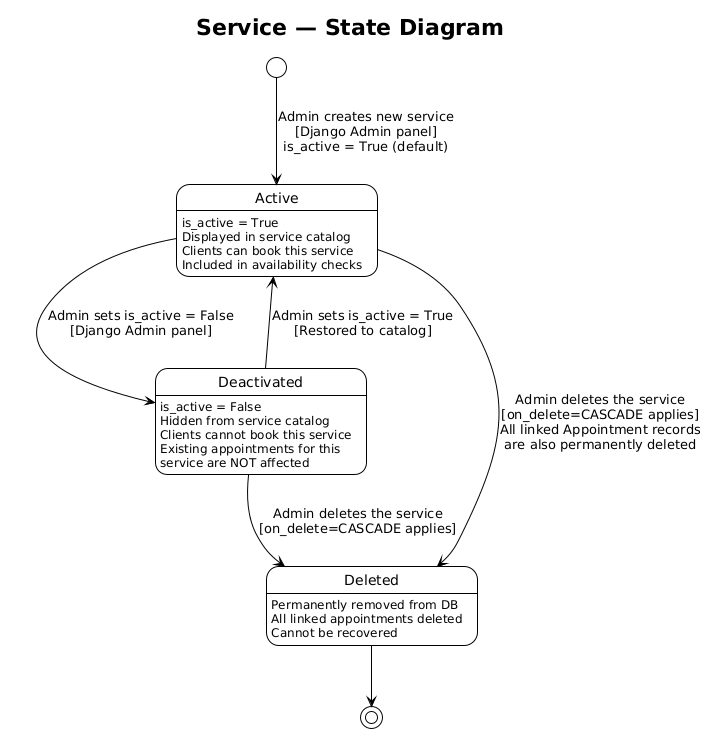

The diagram above was rendered by PlantUML. Its source (embedded in the PNG):
@startuml
!theme plain
hide empty description
title Service — State Diagram

[*] --> Active : Admin creates new service\n[Django Admin panel]\nis_active = True (default)

state Active {
    Active : is_active = True\nDisplayed in service catalog\nClients can book this service\nIncluded in availability checks
}

Active --> Deactivated : Admin sets is_active = False\n[Django Admin panel]

state Deactivated {
    Deactivated : is_active = False\nHidden from service catalog\nClients cannot book this service\nExisting appointments for this\nservice are NOT affected
}

Deactivated --> Active : Admin sets is_active = True\n[Restored to catalog]

Active --> Deleted : Admin deletes the service\n[on_delete=CASCADE applies]\nAll linked Appointment records\nare also permanently deleted

Deactivated --> Deleted : Admin deletes the service\n[on_delete=CASCADE applies]

state Deleted {
    Deleted : Permanently removed from DB\nAll linked appointments deleted\nCannot be recovered
}

Deleted --> [*]

@enduml